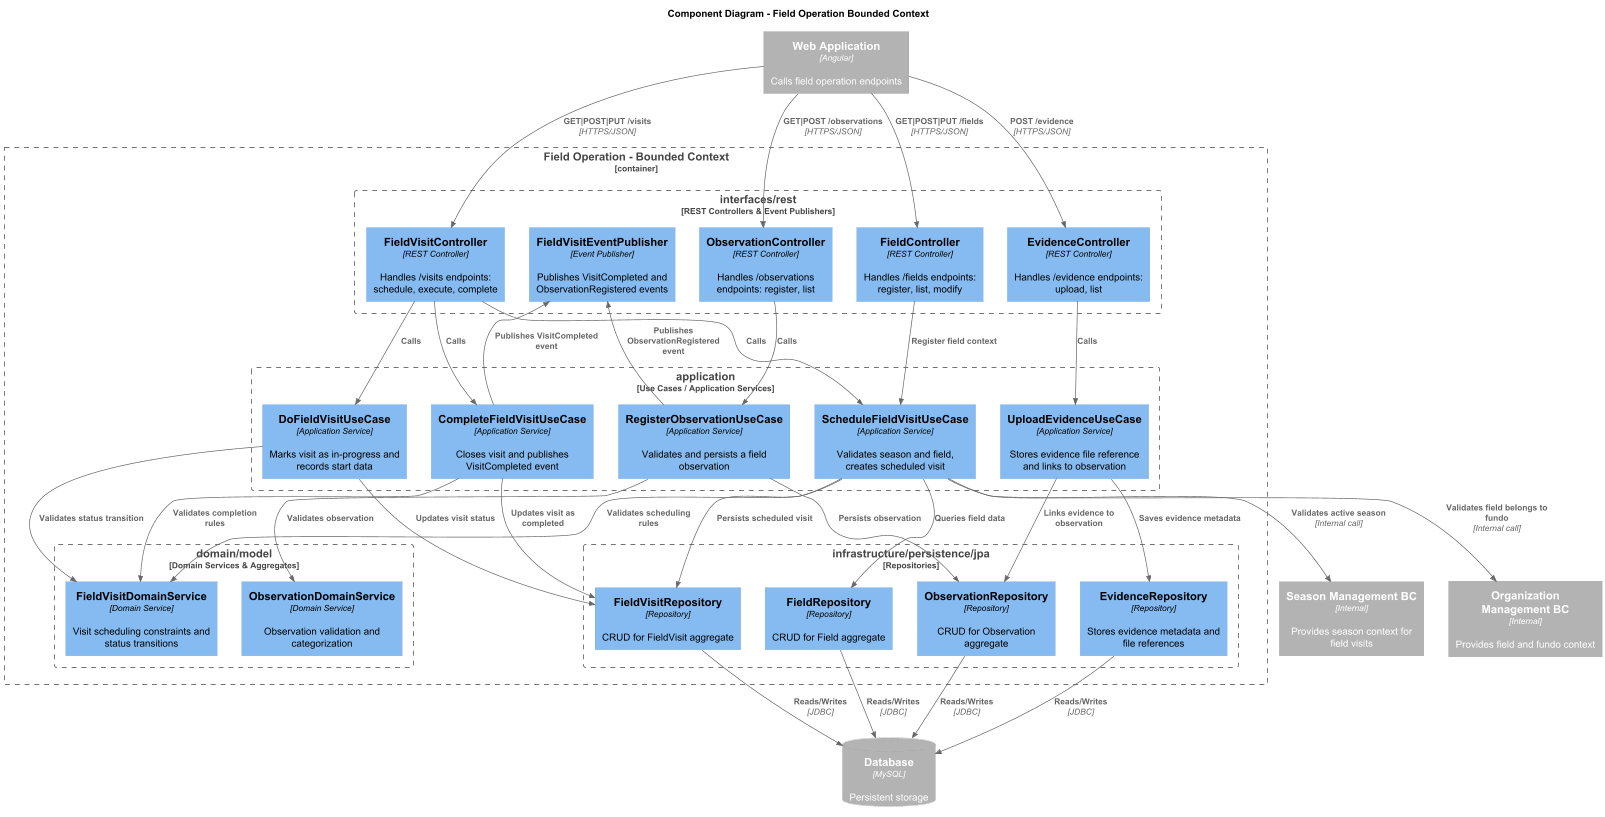

The diagram above was rendered by PlantUML. Its source (embedded in the PNG):
@startuml
!include https://raw.githubusercontent.com/plantuml-stdlib/C4-PlantUML/master/C4_Component.puml

LAYOUT_TOP_DOWN()
HIDE_STEREOTYPE()

title Component Diagram - Field Operation Bounded Context

Container_Ext(spa, "Web Application", "Angular", "Calls field operation endpoints")
Container_Ext(seasonBC, "Season Management BC", "Internal", "Provides season context for field visits")
Container_Ext(orgBC, "Organization Management BC", "Internal", "Provides field and fundo context")
ContainerDb_Ext(db, "Database", "MySQL", "Persistent storage")

Container_Boundary(fieldOperationBC, "Field Operation - Bounded Context") {

    Boundary(interfaces, "interfaces/rest", "REST Controllers & Event Publishers") {
        Component(fieldController,       "FieldController",          "REST Controller", "Handles /fields endpoints: register, list, modify")
        Component(visitController,       "FieldVisitController",     "REST Controller", "Handles /visits endpoints: schedule, execute, complete")
        Component(observationController, "ObservationController",    "REST Controller", "Handles /observations endpoints: register, list")
        Component(evidenceController,    "EvidenceController",       "REST Controller", "Handles /evidence endpoints: upload, list")
        Component(visitEventPub,         "FieldVisitEventPublisher", "Event Publisher", "Publishes VisitCompleted and ObservationRegistered events")
    }

    Boundary(application, "application", "Use Cases / Application Services") {
        Component(scheduleVisitUC,  "ScheduleFieldVisitUseCase",  "Application Service", "Validates season and field, creates scheduled visit")
        Component(doVisitUC,        "DoFieldVisitUseCase",        "Application Service", "Marks visit as in-progress and records start data")
        Component(completeVisitUC,  "CompleteFieldVisitUseCase",  "Application Service", "Closes visit and publishes VisitCompleted event")
        Component(registerObsUC,    "RegisterObservationUseCase", "Application Service", "Validates and persists a field observation")
        Component(uploadEvidenceUC, "UploadEvidenceUseCase",      "Application Service", "Stores evidence file reference and links to observation")
    }

    Boundary(domain, "domain/model", "Domain Services & Aggregates") {
        Component(visitDomainService,   "FieldVisitDomainService",   "Domain Service", "Visit scheduling constraints and status transitions")
        Component(observationDomainSvc, "ObservationDomainService",  "Domain Service", "Observation validation and categorization")
    }

    Boundary(infrastructure, "infrastructure/persistence/jpa", "Repositories") {
        Component(fieldRepo,       "FieldRepository",       "Repository", "CRUD for Field aggregate")
        Component(visitRepo,       "FieldVisitRepository",  "Repository", "CRUD for FieldVisit aggregate")
        Component(observationRepo, "ObservationRepository", "Repository", "CRUD for Observation aggregate")
        Component(evidenceRepo,    "EvidenceRepository",    "Repository", "Stores evidence metadata and file references")
    }
}

' === External → Interface ===
Rel(spa, fieldController,       "GET|POST|PUT /fields",   "HTTPS/JSON")
Rel(spa, visitController,       "GET|POST|PUT /visits",   "HTTPS/JSON")
Rel(spa, observationController, "GET|POST /observations", "HTTPS/JSON")
Rel(spa, evidenceController,    "POST /evidence",         "HTTPS/JSON")

' === Interface → Application ===
Rel(fieldController,       scheduleVisitUC,  "Register field context")
Rel(visitController,       scheduleVisitUC,  "Calls")
Rel(visitController,       doVisitUC,        "Calls")
Rel(visitController,       completeVisitUC,  "Calls")
Rel(observationController, registerObsUC,    "Calls")
Rel(evidenceController,    uploadEvidenceUC, "Calls")

' === Application → Domain ===
Rel(scheduleVisitUC,  visitDomainService,   "Validates scheduling rules")
Rel(doVisitUC,        visitDomainService,   "Validates status transition")
Rel(completeVisitUC,  visitDomainService,   "Validates completion rules")
Rel(registerObsUC,    observationDomainSvc, "Validates observation")

' === Application → Infrastructure ===
Rel(scheduleVisitUC,  fieldRepo,       "Queries field data")
Rel(scheduleVisitUC,  visitRepo,       "Persists scheduled visit")
Rel(doVisitUC,        visitRepo,       "Updates visit status")
Rel(completeVisitUC,  visitRepo,       "Updates visit as completed")
Rel(registerObsUC,    observationRepo, "Persists observation")
Rel(uploadEvidenceUC, evidenceRepo,    "Saves evidence metadata")
Rel(uploadEvidenceUC, observationRepo, "Links evidence to observation")

' === Application → Interface (events) ===
Rel(completeVisitUC, visitEventPub, "Publishes VisitCompleted event")
Rel(registerObsUC,   visitEventPub, "Publishes ObservationRegistered event")

' === Application → External BC ===
Rel(scheduleVisitUC, seasonBC, "Validates active season",          "Internal call")
Rel(scheduleVisitUC, orgBC,    "Validates field belongs to fundo", "Internal call")

' === Infrastructure → DB ===
Rel(fieldRepo,       db, "Reads/Writes", "JDBC")
Rel(visitRepo,       db, "Reads/Writes", "JDBC")
Rel(observationRepo, db, "Reads/Writes", "JDBC")
Rel(evidenceRepo,    db, "Reads/Writes", "JDBC")

@enduml